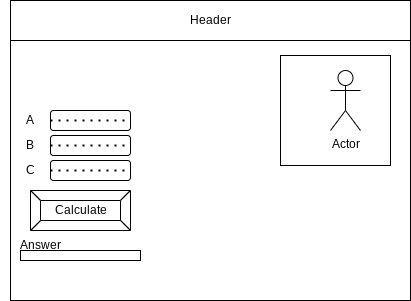

The diagram above was exported from draw.io. Its source (the exported page's mxGraphModel, read from the mxfile embedded in the PNG):
<mxGraphModel dx="908" dy="661" grid="1" gridSize="10" guides="1" tooltips="1" connect="1" arrows="1" fold="1" page="1" pageScale="1" pageWidth="850" pageHeight="1100" math="0" shadow="0">
  <root>
    <mxCell id="0" />
    <mxCell id="1" parent="0" />
    <mxCell id="2" value="" style="rounded=0;whiteSpace=wrap;html=1;" parent="1" vertex="1">
      <mxGeometry x="80" y="80" width="400" height="300" as="geometry" />
    </mxCell>
    <mxCell id="3" value="Header" style="rounded=0;whiteSpace=wrap;html=1;" parent="1" vertex="1">
      <mxGeometry x="80" y="80" width="400" height="40" as="geometry" />
    </mxCell>
    <mxCell id="6" value="Calculate" style="labelPosition=center;verticalLabelPosition=middle;align=center;html=1;shape=mxgraph.basic.button;dx=10;" parent="1" vertex="1">
      <mxGeometry x="100" y="270" width="100" height="40" as="geometry" />
    </mxCell>
    <mxCell id="7" value="" style="rounded=1;whiteSpace=wrap;html=1;" vertex="1" parent="1">
      <mxGeometry x="120" y="240" width="80" height="20" as="geometry" />
    </mxCell>
    <mxCell id="8" value="" style="endArrow=none;dashed=1;html=1;dashPattern=1 3;strokeWidth=2;entryX=1;entryY=0.5;entryDx=0;entryDy=0;" edge="1" parent="1" target="7">
      <mxGeometry width="50" height="50" relative="1" as="geometry">
        <mxPoint x="120" y="250" as="sourcePoint" />
        <mxPoint x="170" y="200" as="targetPoint" />
      </mxGeometry>
    </mxCell>
    <mxCell id="9" value="" style="rounded=1;whiteSpace=wrap;html=1;" vertex="1" parent="1">
      <mxGeometry x="120" y="190" width="80" height="20" as="geometry" />
    </mxCell>
    <mxCell id="10" value="" style="endArrow=none;dashed=1;html=1;dashPattern=1 3;strokeWidth=2;entryX=1;entryY=0.5;entryDx=0;entryDy=0;" edge="1" parent="1" target="9">
      <mxGeometry width="50" height="50" relative="1" as="geometry">
        <mxPoint x="120" y="200" as="sourcePoint" />
        <mxPoint x="170" y="150" as="targetPoint" />
      </mxGeometry>
    </mxCell>
    <mxCell id="11" value="A" style="text;html=1;strokeColor=none;fillColor=none;align=center;verticalAlign=middle;whiteSpace=wrap;rounded=0;" vertex="1" parent="1">
      <mxGeometry x="70" y="185" width="60" height="30" as="geometry" />
    </mxCell>
    <mxCell id="12" value="B" style="text;html=1;strokeColor=none;fillColor=none;align=center;verticalAlign=middle;whiteSpace=wrap;rounded=0;" vertex="1" parent="1">
      <mxGeometry x="70" y="210" width="60" height="30" as="geometry" />
    </mxCell>
    <mxCell id="13" value="C" style="text;html=1;strokeColor=none;fillColor=none;align=center;verticalAlign=middle;whiteSpace=wrap;rounded=0;" vertex="1" parent="1">
      <mxGeometry x="70" y="235" width="60" height="30" as="geometry" />
    </mxCell>
    <mxCell id="14" value="" style="rounded=1;whiteSpace=wrap;html=1;" vertex="1" parent="1">
      <mxGeometry x="120" y="215" width="80" height="20" as="geometry" />
    </mxCell>
    <mxCell id="15" value="" style="endArrow=none;dashed=1;html=1;dashPattern=1 3;strokeWidth=2;entryX=1;entryY=0.5;entryDx=0;entryDy=0;" edge="1" parent="1" target="14">
      <mxGeometry width="50" height="50" relative="1" as="geometry">
        <mxPoint x="120" y="225" as="sourcePoint" />
        <mxPoint x="170" y="175" as="targetPoint" />
      </mxGeometry>
    </mxCell>
    <mxCell id="16" value="" style="rounded=0;whiteSpace=wrap;html=1;" vertex="1" parent="1">
      <mxGeometry x="90" y="330" width="120" height="10" as="geometry" />
    </mxCell>
    <mxCell id="17" value="Answer" style="text;html=1;strokeColor=none;fillColor=none;align=center;verticalAlign=middle;whiteSpace=wrap;rounded=0;" vertex="1" parent="1">
      <mxGeometry x="80" y="310" width="60" height="30" as="geometry" />
    </mxCell>
    <mxCell id="18" value="" style="whiteSpace=wrap;html=1;aspect=fixed;" vertex="1" parent="1">
      <mxGeometry x="350" y="135" width="110" height="110" as="geometry" />
    </mxCell>
    <mxCell id="19" value="Actor" style="shape=umlActor;verticalLabelPosition=bottom;verticalAlign=top;html=1;outlineConnect=0;" vertex="1" parent="1">
      <mxGeometry x="400" y="150" width="30" height="60" as="geometry" />
    </mxCell>
  </root>
</mxGraphModel>